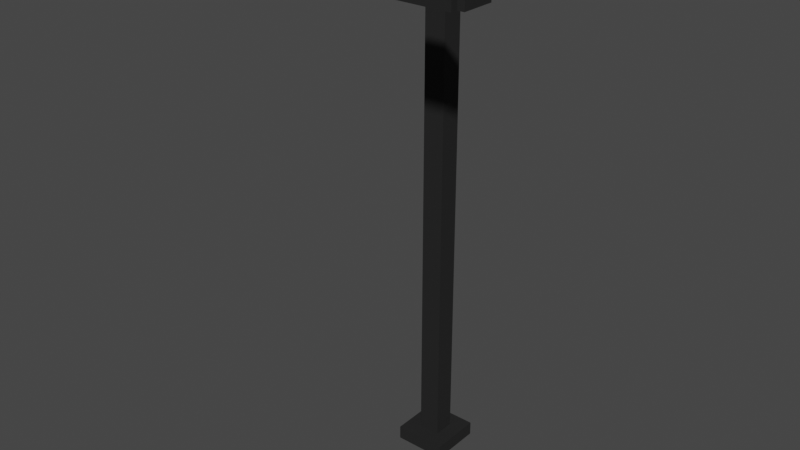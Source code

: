 # Source: lamppost.blend  (saved by Blender 4.0.36; exported with 4.5.12 LTS)
import bpy
from mathutils import Matrix  # noqa: F401  (used for matrix-valued properties, if any)

bpy.ops.wm.read_factory_settings(use_empty=True)
scene = bpy.context.scene
scene.name = 'Scene'

# ---- collections
col_collection = bpy.data.collections.new('Collection'); scene.collection.children.link(col_collection)

# ---- materials (node trees are filled in below, after node groups)
mat_lamp = bpy.data.materials.new('lamp')
mat_lamp.use_transparent_shadow = False

# ---- material node trees
mat_lamp.use_nodes = True; mat_lamp.node_tree.nodes.clear()
_N = mat_lamp.node_tree.nodes; _L = mat_lamp.node_tree.links
n0 = _N.new('ShaderNodeBsdfPrincipled'); n0.name = 'Principled BSDF'; n0.location = (10, 300)
n0.inputs[0].default_value = (0.009952, 0.009952, 0.009952, 1.0)
n0.inputs[2].default_value = 0.8119
n0.inputs[3].default_value = 1.45
n1 = _N.new('ShaderNodeOutputMaterial'); n1.name = 'Material Output'; n1.location = (300, 300)
_L.new(n0.outputs[0], n1.inputs[0])
n1.is_active_output = True

# ---- world
world_world = bpy.data.worlds.new('World'); scene.world = world_world
world_world.use_nodes = True; world_world.node_tree.nodes.clear()
_N = world_world.node_tree.nodes; _L = world_world.node_tree.links
n0 = _N.new('ShaderNodeOutputWorld'); n0.name = 'World Output'; n0.location = (300, 300)
n1 = _N.new('ShaderNodeBackground'); n1.name = 'Background'; n1.location = (10, 300)
n1.inputs[0].default_value = (0.05088, 0.05088, 0.05088, 1.0)
_L.new(n1.outputs[0], n0.inputs[0])
n0.is_active_output = True
world_world.color = (0.05088, 0.05088, 0.05088)
world_world.use_sun_shadow = False
world_world.sun_shadow_jitter_overblur = 0.0

# ---- meshes
me_plane = bpy.data.meshes.new('Plane')
me_plane.from_pydata([(-0.1777, -0.1777, 0.08751), (0.1777, -0.1777, 0.08751), (-0.1777, 0.1777, 0.08751), (0.1777, 0.1777, 0.08751), (-0.4302, -0.4302, -0.1422), (0.4302, -0.4302, -0.1422), (-0.4302, 0.4302, -0.1422), (0.4302, 0.4302, -0.1422), (-0.4302, 0.4302, 0.08751), (-0.4302, -0.4302, 0.08751), (0.4302, -0.4302, 0.08751), (0.4302, 0.4302, 0.08751), (-0.1777, -0.1777, 8.779), (0.1777, -0.1777, 8.779), (0.1777, -0.1777, 8.299), (0.1777, 0.1777, 8.299), (-0.1777, 0.1777, 8.299), (-0.1777, -0.1777, 8.299), (0.1777, -2.27, 8.299), (-0.1777, -2.27, 8.299), (-1.914, -1.694, 8.419), (1.914, -1.694, 8.419), (-1.914, -2.221, 8.419), (1.914, -2.221, 8.419), (-1.914, -1.694, 8.218), (1.914, -1.694, 8.218), (-1.914, -2.221, 8.218), (1.914, -2.221, 8.218), (-0.9436, -1.694, 8.419), (0.9436, -1.694, 8.419), (-0.9436, -2.221, 8.419), (0.9436, -2.221, 8.419), (-0.9436, -1.694, 8.218), (0.9436, -1.694, 8.218), (-0.9436, -2.221, 8.218), (0.9436, -2.221, 8.218), (-1.914, -2.334, 8.218), (-1.914, -2.334, 8.419), (-0.9436, -2.334, 8.419), (-0.9436, -2.334, 8.218), (-1.914, -1.581, 8.419), (-1.914, -1.581, 8.218), (-0.9436, -1.581, 8.419), (-0.9436, -1.581, 8.218), (0.9436, -1.581, 8.419), (1.914, -1.581, 8.419), (0.9436, -1.581, 8.218), (1.914, -1.581, 8.218), (0.9436, -2.334, 8.419), (1.914, -2.334, 8.419), (0.9436, -2.334, 8.218), (1.914, -2.334, 8.218), (0.9436, -1.694, 8.504), (1.914, -1.694, 8.504), (0.9436, -2.221, 8.504), (1.914, -2.221, 8.504), (-1.914, -2.221, 8.504), (-1.914, -1.694, 8.504), (-0.9436, -1.694, 8.504), (-0.9436, -2.221, 8.504), (2.02, -1.694, 8.419), (2.02, -2.221, 8.419), (-2.02, -2.221, 8.419), (-2.02, -1.694, 8.419), (2.02, -1.694, 8.218), (2.02, -2.221, 8.218), (-2.02, -2.221, 8.218), (-2.02, -1.694, 8.218), (-0.1777, -1.986, 8.779), (-0.1777, -2.27, 8.495), (0.1777, -2.27, 8.495), (0.1777, -1.986, 8.779), (-0.1777, 0.1777, 8.657), (-0.1777, 0.05512, 8.779), (0.1777, 0.05512, 8.779), (0.1777, 0.1777, 8.657)], [], [(8, 6, 4, 9), (11, 7, 6, 8), (9, 4, 5, 10), (10, 5, 7, 11), (2, 8, 9, 0), (0, 9, 10, 1), (1, 10, 11, 3), (3, 11, 8, 2), (16, 72, 75, 15), (12, 13, 74, 73), (15, 75, 74, 13, 14), (13, 71, 70, 18, 14), (1, 14, 17, 0), (2, 16, 15, 3), (0, 17, 16, 2), (3, 15, 14, 1), (17, 19, 69, 68, 12), (14, 18, 19, 17), (12, 68, 71, 13), (31, 23, 55, 54), (33, 25, 27, 35), (26, 22, 62, 66), (22, 26, 36, 37), (25, 21, 60, 64), (25, 33, 46, 47), (28, 32, 43, 42), (28, 29, 33, 32), (31, 35, 50, 48), (31, 30, 34, 35), (24, 32, 34, 26), (32, 33, 35, 34), (28, 20, 57, 58), (28, 30, 31, 29), (38, 37, 36, 39), (26, 34, 39, 36), (30, 22, 37, 38), (34, 30, 38, 39), (40, 42, 43, 41), (32, 24, 41, 43), (20, 28, 42, 40), (24, 20, 40, 41), (44, 45, 47, 46), (29, 21, 45, 44), (21, 25, 47, 45), (33, 29, 44, 46), (49, 48, 50, 51), (35, 27, 51, 50), (23, 31, 48, 49), (27, 23, 49, 51), (52, 54, 55, 53), (57, 56, 59, 58), (30, 28, 58, 59), (23, 21, 53, 55), (21, 29, 52, 53), (29, 31, 54, 52), (22, 30, 59, 56), (20, 22, 56, 57), (62, 63, 67, 66), (60, 61, 65, 64), (24, 26, 66, 67), (22, 20, 63, 62), (23, 27, 65, 61), (20, 24, 67, 63), (27, 25, 64, 65), (21, 23, 61, 60), (68, 69, 70, 71), (18, 70, 69, 19), (74, 75, 72, 73), (17, 12, 73, 72, 16)])
_uv = me_plane.uv_layers.new(name='UVMap')
_uv.uv.foreach_set('vector', [0.0, 1.0, 0.0, 1.0, 0.0, 0.0, 0.0, 0.0, 1.0, 1.0, 1.0, 1.0, 0.0, 1.0, 0.0, 1.0, 0.0, 0.0, 0.0, 0.0, 1.0, 0.0, 1.0, 0.0, 1.0, 0.0, 1.0, 0.0, 1.0, 1.0, 1.0, 1.0, 0.2935, 0.7065, 0.0, 1.0, 0.0, 0.0, 0.2935, 0.2935, 0.2935, 0.2935, 0.0, 0.0, 1.0, 0.0, 0.7065, 0.2935, 0.7065, 0.2935, 1.0, 0.0, 1.0, 1.0, 0.7065, 0.7065, 0.7065, 0.7065, 1.0, 1.0, 0.0, 1.0, 0.2935, 0.7065, 0.2935, 0.7065, 0.2935, 0.7065, 0.7065, 0.7065, 0.7065, 0.7065, 0.2935, 0.2935, 0.7065, 0.2935, 0.7065, 0.5641, 0.2935, 0.5641, 0.7065, 0.7065, 0.7065, 0.7065, 0.7065, 0.5641, 0.7065, 0.2935, 0.7065, 0.2935, 0.7065, 0.2935, 0.7065, 0.2935, 0.7065, 0.2935, 0.7065, 0.2935, 0.7065, 0.2935, 0.7065, 0.2935, 0.7065, 0.2935, 0.2935, 0.2935, 0.2935, 0.2935, 0.2935, 0.7065, 0.2935, 0.7065, 0.7065, 0.7065, 0.7065, 0.7065, 0.2935, 0.2935, 0.2935, 0.2935, 0.2935, 0.7065, 0.2935, 0.7065, 0.7065, 0.7065, 0.7065, 0.7065, 0.7065, 0.2935, 0.7065, 0.2935, 0.2935, 0.2935, 0.2935, 0.2935, 0.2935, 0.2935, 0.2935, 0.2935, 0.2935, 0.2935, 0.7065, 0.2935, 0.7065, 0.2935, 0.2935, 0.2935, 0.2935, 0.2935, 0.2935, 0.2935, 0.2935, 0.2935, 0.7065, 0.2935, 0.7065, 0.2935, 0.5688, 0.2935, 0.7065, 0.2935, 0.7065, 0.2935, 0.5688, 0.2935, 0.5688, 0.2935, 0.7065, 0.2935, 0.7065, 0.2935, 0.5688, 0.2935, 0.2935, 0.2935, 0.2935, 0.2935, 0.2935, 0.2935, 0.2935, 0.2935, 0.2935, 0.2935, 0.2935, 0.2935, 0.2935, 0.2935, 0.2935, 0.2935, 0.7065, 0.2935, 0.7065, 0.2935, 0.7065, 0.2935, 0.7065, 0.2935, 0.7065, 0.2935, 0.5688, 0.2935, 0.5688, 0.2935, 0.7065, 0.2935, 0.4312, 0.2935, 0.4312, 0.2935, 0.4312, 0.2935, 0.4312, 0.2935, 0.4312, 0.2935, 0.5688, 0.2935, 0.5688, 0.2935, 0.4312, 0.2935, 0.5688, 0.2935, 0.5688, 0.2935, 0.5688, 0.2935, 0.5688, 0.2935, 0.5688, 0.2935, 0.4312, 0.2935, 0.4312, 0.2935, 0.5688, 0.2935, 0.2935, 0.2935, 0.4312, 0.2935, 0.4312, 0.2935, 0.2935, 0.2935, 0.4312, 0.2935, 0.5688, 0.2935, 0.5688, 0.2935, 0.4312, 0.2935, 0.4312, 0.2935, 0.2935, 0.2935, 0.2935, 0.2935, 0.4312, 0.2935, 0.4312, 0.2935, 0.4312, 0.2935, 0.5688, 0.2935, 0.5688, 0.2935, 0.4312, 0.2935, 0.2935, 0.2935, 0.2935, 0.2935, 0.4312, 0.2935, 0.2935, 0.2935, 0.4312, 0.2935, 0.4312, 0.2935, 0.2935, 0.2935, 0.4312, 0.2935, 0.2935, 0.2935, 0.2935, 0.2935, 0.4312, 0.2935, 0.4312, 0.2935, 0.4312, 0.2935, 0.4312, 0.2935, 0.4312, 0.2935, 0.2935, 0.2935, 0.4312, 0.2935, 0.4312, 0.2935, 0.2935, 0.2935, 0.4312, 0.2935, 0.2935, 0.2935, 0.2935, 0.2935, 0.4312, 0.2935, 0.2935, 0.2935, 0.4312, 0.2935, 0.4312, 0.2935, 0.2935, 0.2935, 0.2935, 0.2935, 0.2935, 0.2935, 0.2935, 0.2935, 0.2935, 0.2935, 0.5688, 0.2935, 0.7065, 0.2935, 0.7065, 0.2935, 0.5688, 0.2935, 0.5688, 0.2935, 0.7065, 0.2935, 0.7065, 0.2935, 0.5688, 0.2935, 0.7065, 0.2935, 0.7065, 0.2935, 0.7065, 0.2935, 0.7065, 0.2935, 0.5688, 0.2935, 0.5688, 0.2935, 0.5688, 0.2935, 0.5688, 0.2935, 0.7065, 0.2935, 0.5688, 0.2935, 0.5688, 0.2935, 0.7065, 0.2935, 0.5688, 0.2935, 0.7065, 0.2935, 0.7065, 0.2935, 0.5688, 0.2935, 0.7065, 0.2935, 0.5688, 0.2935, 0.5688, 0.2935, 0.7065, 0.2935, 0.7065, 0.2935, 0.7065, 0.2935, 0.7065, 0.2935, 0.7065, 0.2935, 0.5688, 0.2935, 0.5688, 0.2935, 0.7065, 0.2935, 0.7065, 0.2935, 0.2935, 0.2935, 0.2935, 0.2935, 0.4312, 0.2935, 0.4312, 0.2935, 0.4312, 0.2935, 0.4312, 0.2935, 0.4312, 0.2935, 0.4312, 0.2935, 0.7065, 0.2935, 0.7065, 0.2935, 0.7065, 0.2935, 0.7065, 0.2935, 0.7065, 0.2935, 0.5688, 0.2935, 0.5688, 0.2935, 0.7065, 0.2935, 0.5688, 0.2935, 0.5688, 0.2935, 0.5688, 0.2935, 0.5688, 0.2935, 0.2935, 0.2935, 0.4312, 0.2935, 0.4312, 0.2935, 0.2935, 0.2935, 0.2935, 0.2935, 0.2935, 0.2935, 0.2935, 0.2935, 0.2935, 0.2935, 0.2935, 0.2935, 0.2935, 0.2935, 0.2935, 0.2935, 0.2935, 0.2935, 0.7065, 0.2935, 0.7065, 0.2935, 0.7065, 0.2935, 0.7065, 0.2935, 0.2935, 0.2935, 0.2935, 0.2935, 0.2935, 0.2935, 0.2935, 0.2935, 0.2935, 0.2935, 0.2935, 0.2935, 0.2935, 0.2935, 0.2935, 0.2935, 0.7065, 0.2935, 0.7065, 0.2935, 0.7065, 0.2935, 0.7065, 0.2935, 0.2935, 0.2935, 0.2935, 0.2935, 0.2935, 0.2935, 0.2935, 0.2935, 0.7065, 0.2935, 0.7065, 0.2935, 0.7065, 0.2935, 0.7065, 0.2935, 0.7065, 0.2935, 0.7065, 0.2935, 0.7065, 0.2935, 0.7065, 0.2935, 0.2935, 0.2935, 0.2935, 0.2935, 0.7065, 0.2935, 0.7065, 0.2935, 0.7065, 0.2935, 0.7065, 0.2935, 0.2935, 0.2935, 0.2935, 0.2935, 0.7065, 0.5641, 0.7065, 0.7065, 0.2935, 0.7065, 0.2935, 0.5641, 0.2935, 0.2935, 0.2935, 0.2935, 0.2935, 0.5641, 0.2935, 0.7065, 0.2935, 0.7065])
me_plane.materials.append(mat_lamp)
me_plane.update()

# ---- objects
ob_plane = bpy.data.objects.new('Plane', me_plane)

# ---- transforms, parenting, visibility, modifiers, constraints
ob_plane.location = (0.0, 0.0, 0.0)

# ---- collection membership
col_collection.objects.link(ob_plane)

# ---- scene / render settings (as saved in the file)
scene.frame_start = 1; scene.frame_end = 250; scene.frame_set(1)
scene.render.engine = 'BLENDER_EEVEE_NEXT'
scene.cycles.sampling_pattern = 'TABULATED_SOBOL'
scene.view_settings.view_transform = 'Filmic'
bpy.context.view_layer.update()

# ---- added for rendering (the .blend has no active camera and no usable light): camera, sun
cam_auto = bpy.data.cameras.new('AutoCamera')
cam_auto.lens = 50.0
cam_auto.sensor_width = 36.0
cam_auto.clip_end = 1000.0
ob_auto_camera = bpy.data.objects.new('AutoCamera', cam_auto)
scene.collection.objects.link(ob_auto_camera)
ob_auto_camera.location = (9.41549, -12.2506, 11.8509)
ob_auto_camera.rotation_euler = (1.09748, -7.21219e-08, 0.694738)
scene.camera = ob_auto_camera
light_auto_sun = bpy.data.lights.new('AutoSun', 'SUN')
light_auto_sun.energy = 3.0
light_auto_sun.angle = 0.0523599
ob_auto_sun = bpy.data.objects.new('AutoSun', light_auto_sun)
scene.collection.objects.link(ob_auto_sun)
ob_auto_sun.rotation_euler = (0.872665, 0.174533, 0.523599)
bpy.context.view_layer.update()
